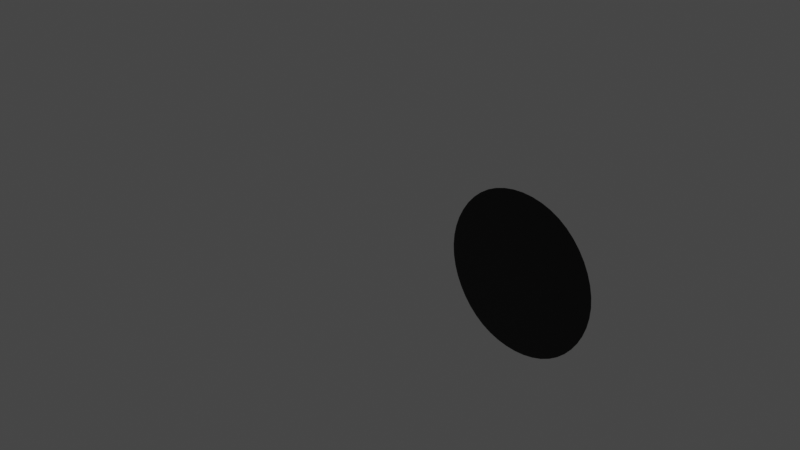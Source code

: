 # Source: 2DEyes.blend  (saved by Blender 3.3.6; exported with 4.5.12 LTS)
import bpy
from mathutils import Matrix  # noqa: F401  (used for matrix-valued properties, if any)

bpy.ops.wm.read_factory_settings(use_empty=True)
scene = bpy.context.scene
scene.name = 'Scene'

# ---- collections
col_collection = bpy.data.collections.new('Collection'); scene.collection.children.link(col_collection)

# ---- materials (node trees are filled in below, after node groups)
mat_eye_stroke = bpy.data.materials.new('Eye stroke')
mat_eye_stroke.use_transparent_shadow = False
mat_eye_inside_l = bpy.data.materials.new('eye inside L')
mat_eye_inside_l.use_transparent_shadow = False

# ---- material node trees
mat_eye_stroke.use_nodes = True; mat_eye_stroke.node_tree.nodes.clear()
_N = mat_eye_stroke.node_tree.nodes; _L = mat_eye_stroke.node_tree.links
n0 = _N.new('ShaderNodeBsdfPrincipled'); n0.name = 'Principled BSDF'; n0.location = (10, 300)
n0.distribution = 'GGX'
n0.subsurface_method = 'RANDOM_WALK_SKIN'
n0.inputs[0].default_value = (0.0, 0.0, 0.0, 1.0)
n0.inputs[3].default_value = 1.45
n0.inputs[27].default_value = (0.0, 0.0, 0.0, 1.0)
n0.inputs[28].default_value = 1.0
n1 = _N.new('ShaderNodeOutputMaterial'); n1.name = 'Material Output'; n1.location = (300, 300)
_L.new(n0.outputs[0], n1.inputs[0])
n1.is_active_output = True
mat_eye_inside_l.use_nodes = True; mat_eye_inside_l.node_tree.nodes.clear()
_N = mat_eye_inside_l.node_tree.nodes; _L = mat_eye_inside_l.node_tree.links
n0 = _N.new('ShaderNodeBsdfPrincipled'); n0.name = 'Principled BSDF'; n0.location = (10, 300)
n0.distribution = 'GGX'
n0.subsurface_method = 'RANDOM_WALK_SKIN'
n0.inputs[3].default_value = 1.45
n0.inputs[27].default_value = (0.0, 0.0, 0.0, 1.0)
n0.inputs[28].default_value = 1.0
n1 = _N.new('ShaderNodeOutputMaterial'); n1.name = 'Material Output'; n1.location = (300, 300)
_L.new(n0.outputs[0], n1.inputs[0])
n1.is_active_output = True

# ---- world
world_world = bpy.data.worlds.new('World'); scene.world = world_world
world_world.use_nodes = True; world_world.node_tree.nodes.clear()
_N = world_world.node_tree.nodes; _L = world_world.node_tree.links
n0 = _N.new('ShaderNodeOutputWorld'); n0.name = 'World Output'; n0.location = (300, 300)
n1 = _N.new('ShaderNodeBackground'); n1.name = 'Background'; n1.location = (10, 300)
n1.inputs[0].default_value = (0.05088, 0.05088, 0.05088, 1.0)
_L.new(n1.outputs[0], n0.inputs[0])
n0.is_active_output = True
world_world.color = (0.05088, 0.05088, 0.05088)
world_world.use_sun_shadow = False
world_world.sun_shadow_jitter_overblur = 0.0

# ---- cameras
cam_camera = bpy.data.cameras.new('Camera')
cam_camera.clip_end = 100.0
cam_camera.ortho_scale = 7.314

# ---- lights
light_light = bpy.data.lights.new('Light', 'POINT')
light_light.transmission_factor = 0.0
light_light.energy = 1000.0
light_light.shadow_soft_size = 0.1
light_light.shadow_maximum_resolution = 0.006
light_light.use_absolute_resolution = True

# ---- meshes
me_circle = bpy.data.meshes.new('Circle')
me_circle.from_pydata([(1.102, -5.96e-08, 0.866), (0.6025, -9.934e-09, -1.987e-08), (1.102, 0.0, -0.866), (2.102, 0.0, -0.866), (2.602, -9.934e-09, 3.974e-08), (2.102, -5.96e-08, 0.866), (0.8351, -9.934e-09, -1.987e-08), (1.219, -5.267e-08, 0.6646), (1.219, -6.933e-09, -0.6646), (1.986, -6.933e-09, -0.6646), (2.37, -9.934e-09, 3.173e-08), (1.986, -5.267e-08, 0.6646)], [], [(6, 8, 9, 10, 11, 7), (6, 7, 0, 1), (8, 6, 1, 2), (9, 8, 2, 3), (10, 9, 3, 4), (11, 10, 4, 5), (7, 11, 5, 0)])
_uv = me_circle.uv_layers.new(name='UVMap')
_uv.uv.foreach_set('vector', [0.0, 0.0, 0.0, 0.0, 0.0, 0.0, 0.0, 0.0, 0.0, 0.0, 0.0, 0.0, 0.0, 0.0, 0.0, 0.0, 0.0, 0.0, 0.0, 0.0, 0.0, 0.0, 0.0, 0.0, 0.0, 0.0, 0.0, 0.0, 0.0, 0.0, 0.0, 0.0, 0.0, 0.0, 0.0, 0.0, 0.0, 0.0, 0.0, 0.0, 0.0, 0.0, 0.0, 0.0, 0.0, 0.0, 0.0, 0.0, 0.0, 0.0, 0.0, 0.0, 0.0, 0.0, 0.0, 0.0, 0.0, 0.0, 0.0, 0.0])
me_circle.materials.append(mat_eye_stroke)
me_circle.materials.append(mat_eye_inside_l)
me_circle.update()

# ---- objects
ob_light = bpy.data.objects.new('Light', light_light)
ob_camera = bpy.data.objects.new('Camera', cam_camera)
ob_circle = bpy.data.objects.new('Circle', me_circle)

# ---- transforms, parenting, visibility, modifiers, constraints
ob_light.location = (4.076, 1.005, 5.904)
ob_light.rotation_euler = (0.6503, 0.05522, 1.866)
ob_light.lock_rotations_4d = False
ob_light.empty_display_type = 'ARROWS'
ob_light.color = (0.0, 0.0, 0.0, 0.0)
ob_light.lineart.crease_threshold = 0.0
ob_camera.location = (7.359, -6.926, 4.958)
ob_camera.rotation_euler = (1.109, 0.0, 0.8149)
ob_camera.lock_rotations_4d = False
ob_camera.empty_display_type = 'ARROWS'
ob_camera.color = (0.0, 0.0, 0.0, 0.0)
ob_camera.display_type = 'WIRE'
ob_camera.lineart.crease_threshold = 0.0
ob_circle.location = (0.0, 0.0, 0.0)
_m = ob_circle.modifiers.new('Subdivision', 'SUBSURF')
_m.levels = 3
_m.render_levels = 3

# ---- collection membership
col_collection.objects.link(ob_light)
col_collection.objects.link(ob_camera)
col_collection.objects.link(ob_circle)

# ---- scene / render settings (as saved in the file)
scene.camera = ob_camera
scene.frame_start = 1; scene.frame_end = 250; scene.frame_set(1)
scene.render.engine = 'BLENDER_EEVEE_NEXT'
scene.cycles.sampling_pattern = 'TABULATED_SOBOL'
scene.cycles.use_light_tree = False
scene.view_settings.view_transform = 'Filmic'
bpy.context.view_layer.update()
